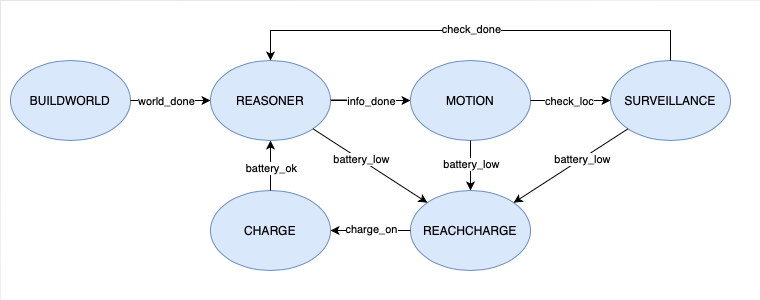

The diagram above was exported from draw.io. Its source (the exported page's mxGraphModel, read from the mxfile embedded in the PNG):
<mxGraphModel dx="1306" dy="774" grid="1" gridSize="10" guides="1" tooltips="1" connect="1" arrows="1" fold="1" page="1" pageScale="1" pageWidth="850" pageHeight="1100" math="0" shadow="0">
  <root>
    <mxCell id="0" />
    <mxCell id="1" parent="0" />
    <mxCell id="hFBqSrLuPnsiB92ynJvQ-27" value="" style="rounded=0;whiteSpace=wrap;html=1;strokeWidth=0;" vertex="1" parent="1">
      <mxGeometry x="70" y="90" width="760" height="300" as="geometry" />
    </mxCell>
    <mxCell id="hFBqSrLuPnsiB92ynJvQ-1" value="BUILDWORLD" style="ellipse;whiteSpace=wrap;html=1;fillColor=#dae8fc;strokeColor=#6c8ebf;" vertex="1" parent="1">
      <mxGeometry x="80" y="150" width="120" height="80" as="geometry" />
    </mxCell>
    <mxCell id="hFBqSrLuPnsiB92ynJvQ-25" style="edgeStyle=orthogonalEdgeStyle;rounded=0;orthogonalLoop=1;jettySize=auto;html=1;exitX=1;exitY=0.5;exitDx=0;exitDy=0;entryX=0;entryY=0.5;entryDx=0;entryDy=0;" edge="1" parent="1" source="hFBqSrLuPnsiB92ynJvQ-2" target="hFBqSrLuPnsiB92ynJvQ-3">
      <mxGeometry relative="1" as="geometry" />
    </mxCell>
    <mxCell id="hFBqSrLuPnsiB92ynJvQ-2" value="REASONER" style="ellipse;whiteSpace=wrap;html=1;fillColor=#dae8fc;strokeColor=#6c8ebf;" vertex="1" parent="1">
      <mxGeometry x="280" y="150" width="120" height="80" as="geometry" />
    </mxCell>
    <mxCell id="hFBqSrLuPnsiB92ynJvQ-3" value="MOTION" style="ellipse;whiteSpace=wrap;html=1;fillColor=#dae8fc;strokeColor=#6c8ebf;" vertex="1" parent="1">
      <mxGeometry x="480" y="150" width="120" height="80" as="geometry" />
    </mxCell>
    <mxCell id="hFBqSrLuPnsiB92ynJvQ-4" value="SURVEILLANCE" style="ellipse;whiteSpace=wrap;html=1;fillColor=#dae8fc;strokeColor=#6c8ebf;" vertex="1" parent="1">
      <mxGeometry x="680" y="150" width="120" height="80" as="geometry" />
    </mxCell>
    <mxCell id="hFBqSrLuPnsiB92ynJvQ-5" value="REACHCHARGE" style="ellipse;whiteSpace=wrap;html=1;fillColor=#dae8fc;strokeColor=#6c8ebf;" vertex="1" parent="1">
      <mxGeometry x="480" y="280" width="120" height="80" as="geometry" />
    </mxCell>
    <mxCell id="hFBqSrLuPnsiB92ynJvQ-6" value="CHARGE" style="ellipse;whiteSpace=wrap;html=1;fillColor=#dae8fc;strokeColor=#6c8ebf;" vertex="1" parent="1">
      <mxGeometry x="280" y="280" width="120" height="80" as="geometry" />
    </mxCell>
    <mxCell id="hFBqSrLuPnsiB92ynJvQ-7" value="" style="endArrow=classic;html=1;rounded=0;" edge="1" parent="1" source="hFBqSrLuPnsiB92ynJvQ-1">
      <mxGeometry width="50" height="50" relative="1" as="geometry">
        <mxPoint x="230" y="240" as="sourcePoint" />
        <mxPoint x="280" y="190" as="targetPoint" />
      </mxGeometry>
    </mxCell>
    <mxCell id="hFBqSrLuPnsiB92ynJvQ-20" value="world_done" style="edgeLabel;html=1;align=center;verticalAlign=middle;resizable=0;points=[];" vertex="1" connectable="0" parent="hFBqSrLuPnsiB92ynJvQ-7">
      <mxGeometry x="0.04" relative="1" as="geometry">
        <mxPoint x="-7" as="offset" />
      </mxGeometry>
    </mxCell>
    <mxCell id="hFBqSrLuPnsiB92ynJvQ-8" value="" style="endArrow=classic;html=1;rounded=0;" edge="1" parent="1">
      <mxGeometry width="50" height="50" relative="1" as="geometry">
        <mxPoint x="400" y="189.5" as="sourcePoint" />
        <mxPoint x="450" y="189.5" as="targetPoint" />
      </mxGeometry>
    </mxCell>
    <mxCell id="hFBqSrLuPnsiB92ynJvQ-22" value="info_done" style="edgeLabel;html=1;align=center;verticalAlign=middle;resizable=0;points=[];" vertex="1" connectable="0" parent="hFBqSrLuPnsiB92ynJvQ-8">
      <mxGeometry x="-0.04" relative="1" as="geometry">
        <mxPoint x="16" y="1" as="offset" />
      </mxGeometry>
    </mxCell>
    <mxCell id="hFBqSrLuPnsiB92ynJvQ-9" value="" style="endArrow=classic;html=1;rounded=0;exitX=0.5;exitY=0;exitDx=0;exitDy=0;entryX=0.5;entryY=0;entryDx=0;entryDy=0;" edge="1" parent="1" source="hFBqSrLuPnsiB92ynJvQ-4" target="hFBqSrLuPnsiB92ynJvQ-2">
      <mxGeometry width="50" height="50" relative="1" as="geometry">
        <mxPoint x="650" y="120" as="sourcePoint" />
        <mxPoint x="700" y="120" as="targetPoint" />
        <Array as="points">
          <mxPoint x="740" y="120" />
          <mxPoint x="340" y="120" />
        </Array>
      </mxGeometry>
    </mxCell>
    <mxCell id="hFBqSrLuPnsiB92ynJvQ-24" value="check_done" style="edgeLabel;html=1;align=center;verticalAlign=middle;resizable=0;points=[];" vertex="1" connectable="0" parent="hFBqSrLuPnsiB92ynJvQ-9">
      <mxGeometry x="-0.18" y="-2" relative="1" as="geometry">
        <mxPoint x="-41" as="offset" />
      </mxGeometry>
    </mxCell>
    <mxCell id="hFBqSrLuPnsiB92ynJvQ-10" value="" style="endArrow=classic;html=1;rounded=0;exitX=1;exitY=0.5;exitDx=0;exitDy=0;" edge="1" parent="1">
      <mxGeometry width="50" height="50" relative="1" as="geometry">
        <mxPoint x="600" y="190" as="sourcePoint" />
        <mxPoint x="680" y="190" as="targetPoint" />
      </mxGeometry>
    </mxCell>
    <mxCell id="hFBqSrLuPnsiB92ynJvQ-23" value="check_loc" style="edgeLabel;html=1;align=center;verticalAlign=middle;resizable=0;points=[];" vertex="1" connectable="0" parent="hFBqSrLuPnsiB92ynJvQ-10">
      <mxGeometry x="-0.48" relative="1" as="geometry">
        <mxPoint x="17" as="offset" />
      </mxGeometry>
    </mxCell>
    <mxCell id="hFBqSrLuPnsiB92ynJvQ-11" value="" style="endArrow=classic;html=1;rounded=0;exitX=0;exitY=1;exitDx=0;exitDy=0;" edge="1" parent="1" source="hFBqSrLuPnsiB92ynJvQ-4" target="hFBqSrLuPnsiB92ynJvQ-5">
      <mxGeometry width="50" height="50" relative="1" as="geometry">
        <mxPoint x="680" y="230" as="sourcePoint" />
        <mxPoint x="630" y="199.5" as="targetPoint" />
      </mxGeometry>
    </mxCell>
    <mxCell id="hFBqSrLuPnsiB92ynJvQ-18" value="battery_low" style="edgeLabel;html=1;align=center;verticalAlign=middle;resizable=0;points=[];" vertex="1" connectable="0" parent="hFBqSrLuPnsiB92ynJvQ-11">
      <mxGeometry x="-0.1864" y="1" relative="1" as="geometry">
        <mxPoint as="offset" />
      </mxGeometry>
    </mxCell>
    <mxCell id="hFBqSrLuPnsiB92ynJvQ-12" value="" style="endArrow=classic;html=1;rounded=0;exitX=0.5;exitY=1;exitDx=0;exitDy=0;entryX=0.5;entryY=0;entryDx=0;entryDy=0;" edge="1" parent="1" source="hFBqSrLuPnsiB92ynJvQ-3" target="hFBqSrLuPnsiB92ynJvQ-5">
      <mxGeometry width="50" height="50" relative="1" as="geometry">
        <mxPoint x="590" y="209.5" as="sourcePoint" />
        <mxPoint x="640" y="209.5" as="targetPoint" />
      </mxGeometry>
    </mxCell>
    <mxCell id="hFBqSrLuPnsiB92ynJvQ-17" value="battery_low" style="edgeLabel;html=1;align=center;verticalAlign=middle;resizable=0;points=[];" vertex="1" connectable="0" parent="hFBqSrLuPnsiB92ynJvQ-12">
      <mxGeometry x="-0.08" relative="1" as="geometry">
        <mxPoint as="offset" />
      </mxGeometry>
    </mxCell>
    <mxCell id="hFBqSrLuPnsiB92ynJvQ-13" value="" style="endArrow=classic;html=1;rounded=0;exitX=1;exitY=1;exitDx=0;exitDy=0;" edge="1" parent="1" source="hFBqSrLuPnsiB92ynJvQ-2" target="hFBqSrLuPnsiB92ynJvQ-5">
      <mxGeometry width="50" height="50" relative="1" as="geometry">
        <mxPoint x="600" y="219.5" as="sourcePoint" />
        <mxPoint x="650" y="219.5" as="targetPoint" />
      </mxGeometry>
    </mxCell>
    <mxCell id="hFBqSrLuPnsiB92ynJvQ-16" value="battery_low" style="edgeLabel;html=1;align=center;verticalAlign=middle;resizable=0;points=[];" vertex="1" connectable="0" parent="hFBqSrLuPnsiB92ynJvQ-13">
      <mxGeometry x="-0.1699" y="1" relative="1" as="geometry">
        <mxPoint as="offset" />
      </mxGeometry>
    </mxCell>
    <mxCell id="hFBqSrLuPnsiB92ynJvQ-14" value="" style="endArrow=classic;html=1;rounded=0;exitX=0;exitY=0.5;exitDx=0;exitDy=0;entryX=1;entryY=0.5;entryDx=0;entryDy=0;" edge="1" parent="1" source="hFBqSrLuPnsiB92ynJvQ-5" target="hFBqSrLuPnsiB92ynJvQ-6">
      <mxGeometry width="50" height="50" relative="1" as="geometry">
        <mxPoint x="610" y="229.5" as="sourcePoint" />
        <mxPoint x="660" y="229.5" as="targetPoint" />
      </mxGeometry>
    </mxCell>
    <mxCell id="hFBqSrLuPnsiB92ynJvQ-21" value="charge_on" style="edgeLabel;html=1;align=center;verticalAlign=middle;resizable=0;points=[];" vertex="1" connectable="0" parent="hFBqSrLuPnsiB92ynJvQ-14">
      <mxGeometry y="-2" relative="1" as="geometry">
        <mxPoint as="offset" />
      </mxGeometry>
    </mxCell>
    <mxCell id="hFBqSrLuPnsiB92ynJvQ-15" value="" style="endArrow=classic;html=1;rounded=0;exitX=0.5;exitY=0;exitDx=0;exitDy=0;entryX=0.5;entryY=1;entryDx=0;entryDy=0;" edge="1" parent="1" source="hFBqSrLuPnsiB92ynJvQ-6" target="hFBqSrLuPnsiB92ynJvQ-2">
      <mxGeometry width="50" height="50" relative="1" as="geometry">
        <mxPoint x="620" y="239.5" as="sourcePoint" />
        <mxPoint x="670" y="239.5" as="targetPoint" />
      </mxGeometry>
    </mxCell>
    <mxCell id="hFBqSrLuPnsiB92ynJvQ-19" value="battery_ok" style="edgeLabel;html=1;align=center;verticalAlign=middle;resizable=0;points=[];" vertex="1" connectable="0" parent="hFBqSrLuPnsiB92ynJvQ-15">
      <mxGeometry x="-0.08" relative="1" as="geometry">
        <mxPoint as="offset" />
      </mxGeometry>
    </mxCell>
  </root>
</mxGraphModel>